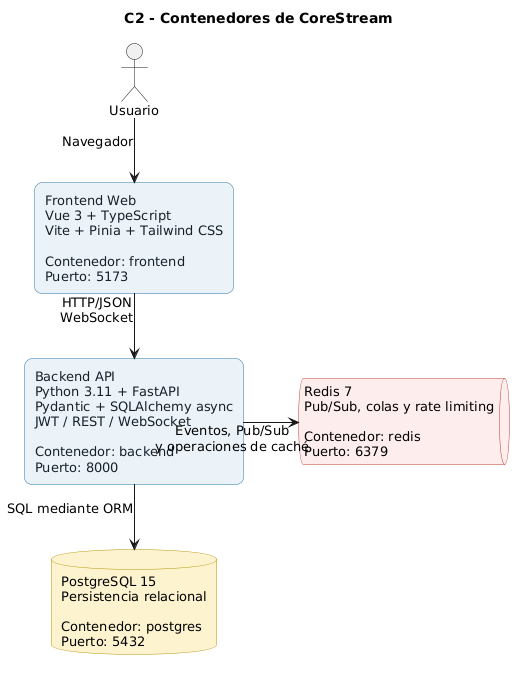

The diagram above was rendered by PlantUML. Its source (embedded in the PNG):
@startuml
title C2 - Contenedores de CoreStream

top to bottom direction

skinparam shadowing false
skinparam roundcorner 15
skinparam defaultFontName Arial
skinparam defaultFontSize 13
skinparam nodesep 55
skinparam ranksep 65
skinparam linetype ortho
skinparam componentStyle rectangle

skinparam rectangle {
  BackgroundColor #EAF2F8
  BorderColor #2874A6
  FontColor #17202A
}
skinparam database {
  BackgroundColor #FCF3CF
  BorderColor #B7950B
}
skinparam queue {
  BackgroundColor #FDEDEC
  BorderColor #C0392B
}

actor "Usuario" as User

rectangle "Frontend Web\nVue 3 + TypeScript\nVite + Pinia + Tailwind CSS\n\nContenedor: frontend\nPuerto: 5173" as FE

rectangle "Backend API\nPython 3.11 + FastAPI\nPydantic + SQLAlchemy async\nJWT / REST / WebSocket\n\nContenedor: backend\nPuerto: 8000" as API

database "PostgreSQL 15\nPersistencia relacional\n\nContenedor: postgres\nPuerto: 5432" as DB

queue "Redis 7\nPub/Sub, colas y rate limiting\n\nContenedor: redis\nPuerto: 6379" as Redis

User -down-> FE : Navegador
FE -down-> API : HTTP/JSON\nWebSocket
API -down-> DB : SQL mediante ORM
API -right-> Redis : Eventos, Pub/Sub\ny operaciones de caché
@enduml